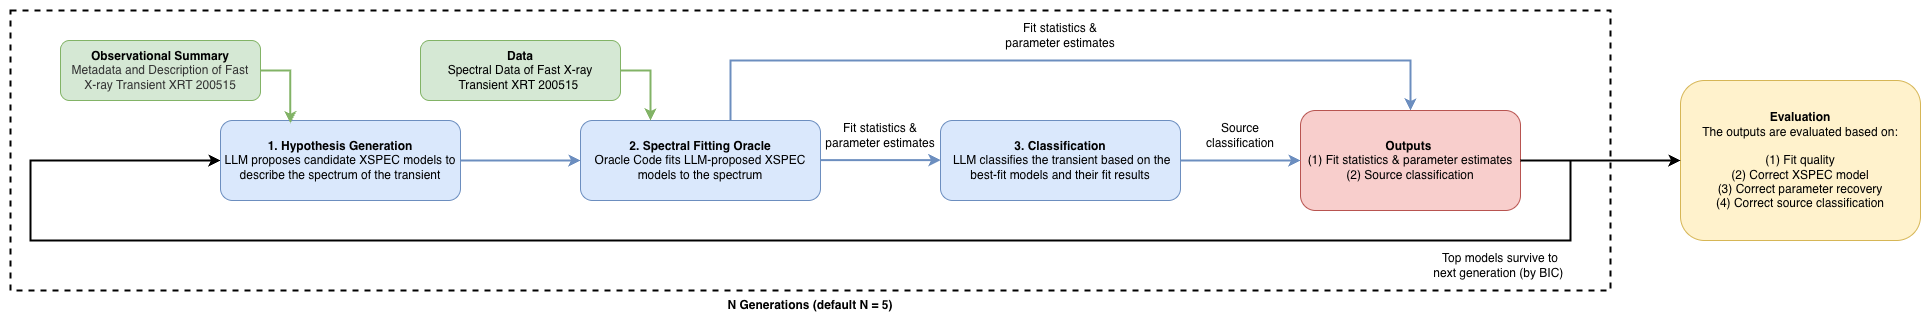

The diagram above was exported from draw.io. Its source (the exported page's mxGraphModel, read from the mxfile embedded in the PNG):
<mxGraphModel dx="2177" dy="1400" grid="1" gridSize="10" guides="1" tooltips="1" connect="1" arrows="1" fold="1" page="1" pageScale="1" pageWidth="850" pageHeight="1100" math="0" shadow="0">
  <root>
    <mxCell id="0" />
    <mxCell id="1" parent="0" />
    <mxCell id="2" parent="1" style="rounded=0;whiteSpace=wrap;html=1;strokeColor=none;" value="" vertex="1">
      <mxGeometry height="320" width="1930" x="510" y="120" as="geometry" />
    </mxCell>
    <mxCell id="3" parent="1" style="rounded=0;whiteSpace=wrap;html=1;fillColor=none;dashed=1;strokeWidth=2;strokeColor=light-dark(#000000, #d7817e);" value="" vertex="1">
      <mxGeometry height="280" width="1600" x="520" y="130" as="geometry" />
    </mxCell>
    <mxCell id="4" edge="1" parent="1" style="endArrow=classic;html=1;rounded=0;strokeWidth=2;edgeStyle=orthogonalEdgeStyle;entryX=0;entryY=0.5;entryDx=0;entryDy=0;fillColor=#f8cecc;strokeColor=light-dark(#000000, #d7817e);" target="5" value="">
      <mxGeometry height="50" relative="1" width="50" as="geometry">
        <Array as="points">
          <mxPoint x="2080" y="280" />
          <mxPoint x="2080" y="360" />
          <mxPoint x="540" y="360" />
          <mxPoint x="540" y="280" />
        </Array>
        <mxPoint x="2080" y="280" as="sourcePoint" />
        <mxPoint x="560" y="280" as="targetPoint" />
      </mxGeometry>
    </mxCell>
    <mxCell id="5" parent="1" style="rounded=1;whiteSpace=wrap;html=1;fillColor=#dae8fc;strokeColor=#6c8ebf;" value="&lt;b&gt;1. Hypothesis Generation&lt;/b&gt;&lt;div&gt;LLM proposes candidate XSPEC models to describe the spectrum of the transient&lt;/div&gt;" vertex="1">
      <mxGeometry height="80" width="240" x="730" y="240" as="geometry" />
    </mxCell>
    <mxCell id="6" parent="1" style="rounded=1;whiteSpace=wrap;html=1;fillColor=#dae8fc;strokeColor=#6c8ebf;" value="&lt;b&gt;2. Spectral Fitting Oracle&lt;/b&gt;&lt;div&gt;Oracle Code fits LLM-proposed XSPEC models to the spectrum&lt;/div&gt;" vertex="1">
      <mxGeometry height="80" width="240" x="1090" y="240" as="geometry" />
    </mxCell>
    <mxCell id="7" parent="1" style="rounded=1;whiteSpace=wrap;html=1;fillColor=#d5e8d4;strokeColor=#82b366;" value="&lt;b&gt;Observational Summary&lt;/b&gt;&lt;div&gt;&lt;span style=&quot;background-color: transparent; color: light-dark(rgb(51, 51, 51), rgb(193, 193, 193));&quot;&gt;Metadata and Description of Fast&lt;br&gt;X-ray Transient XRT 200515&lt;/span&gt;&lt;/div&gt;" vertex="1">
      <mxGeometry height="60" width="200" x="570" y="160" as="geometry" />
    </mxCell>
    <mxCell id="8" edge="1" parent="1" source="7" style="endArrow=classic;html=1;rounded=0;exitX=1;exitY=0.5;exitDx=0;exitDy=0;edgeStyle=orthogonalEdgeStyle;strokeColor=#82b366;entryX=0.291;entryY=0.035;entryDx=0;entryDy=0;entryPerimeter=0;strokeWidth=2;fillColor=#d5e8d4;" target="5" value="">
      <mxGeometry height="50" relative="1" width="50" as="geometry">
        <Array as="points">
          <mxPoint x="800" y="190" />
        </Array>
        <mxPoint x="770" y="610" as="sourcePoint" />
        <mxPoint x="830" y="240" as="targetPoint" />
      </mxGeometry>
    </mxCell>
    <mxCell id="9" parent="1" style="rounded=1;whiteSpace=wrap;html=1;fillColor=#d5e8d4;strokeColor=#82b366;" value="&lt;b&gt;Data&lt;/b&gt;&lt;div&gt;&lt;span style=&quot;color: rgb(0, 0, 0);&quot;&gt;Spectral Data&amp;nbsp;&lt;/span&gt;&lt;span style=&quot;color: light-dark(rgb(0, 0, 0), rgb(255, 255, 255)); background-color: transparent;&quot;&gt;of Fast X-ray&lt;br&gt;Transient XRT 200515&lt;/span&gt;&lt;span style=&quot;color: light-dark(rgb(0, 0, 0), rgb(255, 255, 255)); background-color: transparent;&quot;&gt;&amp;nbsp;&lt;/span&gt;&lt;/div&gt;" vertex="1">
      <mxGeometry height="60" width="200" x="930" y="160" as="geometry" />
    </mxCell>
    <mxCell id="10" edge="1" parent="1" source="9" style="endArrow=classic;html=1;rounded=0;exitX=1;exitY=0.5;exitDx=0;exitDy=0;edgeStyle=orthogonalEdgeStyle;strokeColor=#82b366;strokeWidth=2;fillColor=#d5e8d4;" value="">
      <mxGeometry height="50" relative="1" width="50" as="geometry">
        <Array as="points">
          <mxPoint x="1160" y="190" />
          <mxPoint x="1160" y="240" />
        </Array>
        <mxPoint x="1150" y="190" as="sourcePoint" />
        <mxPoint x="1160" y="240" as="targetPoint" />
      </mxGeometry>
    </mxCell>
    <mxCell id="11" edge="1" parent="1" style="endArrow=classic;html=1;rounded=0;strokeWidth=2;entryX=0;entryY=0.5;entryDx=0;entryDy=0;fillColor=#dae8fc;strokeColor=#6c8ebf;" target="6" value="">
      <mxGeometry height="50" relative="1" width="50" as="geometry">
        <mxPoint x="970" y="280" as="sourcePoint" />
        <mxPoint x="970" y="400" as="targetPoint" />
      </mxGeometry>
    </mxCell>
    <mxCell id="12" edge="1" parent="1" style="endArrow=classic;html=1;rounded=0;strokeWidth=2;entryX=0;entryY=0.5;entryDx=0;entryDy=0;fillColor=#dae8fc;strokeColor=#6c8ebf;" value="">
      <mxGeometry height="50" relative="1" width="50" as="geometry">
        <mxPoint x="1330" y="279.62" as="sourcePoint" />
        <mxPoint x="1450" y="279.62" as="targetPoint" />
      </mxGeometry>
    </mxCell>
    <mxCell id="13" parent="1" style="rounded=1;whiteSpace=wrap;html=1;fillColor=#dae8fc;strokeColor=#6c8ebf;" value="&lt;b&gt;3. Classification&lt;/b&gt;&lt;div&gt;&lt;span style=&quot;background-color: transparent; color: light-dark(rgb(0, 0, 0), rgb(255, 255, 255));&quot;&gt;&amp;nbsp;&lt;/span&gt;&lt;span style=&quot;background-color: transparent;&quot;&gt;LLM classifies the transient based on the best-fit models and their fit results&lt;/span&gt;&lt;/div&gt;" vertex="1">
      <mxGeometry height="80" width="240" x="1450" y="240" as="geometry" />
    </mxCell>
    <mxCell id="14" edge="1" parent="1" style="endArrow=classic;html=1;rounded=0;edgeStyle=orthogonalEdgeStyle;strokeColor=#6c8ebf;entryX=0.5;entryY=0;entryDx=0;entryDy=0;strokeWidth=2;fillColor=#dae8fc;" target="16" value="">
      <mxGeometry height="50" relative="1" width="50" as="geometry">
        <Array as="points">
          <mxPoint x="1240" y="240" />
          <mxPoint x="1240" y="180" />
          <mxPoint x="1920" y="180" />
        </Array>
        <mxPoint x="1240" y="240" as="sourcePoint" />
        <mxPoint x="1810" y="230" as="targetPoint" />
      </mxGeometry>
    </mxCell>
    <mxCell id="15" parent="1" style="rounded=1;whiteSpace=wrap;html=1;fillColor=#fff2cc;strokeColor=#d6b656;" value="&lt;b&gt;Evaluation&lt;/b&gt;&lt;div&gt;The outputs are evaluated based on:&lt;br&gt;&lt;br&gt;(1) Fit quality&lt;br&gt;(2) Correct XSPEC model&lt;br&gt;(3) Correct parameter recovery&lt;br&gt;(4) Correct source classification&lt;/div&gt;" vertex="1">
      <mxGeometry height="160" width="240" x="2190" y="200" as="geometry" />
    </mxCell>
    <mxCell id="16" parent="1" style="rounded=1;whiteSpace=wrap;html=1;fillColor=#f8cecc;strokeColor=#b85450;" value="&lt;b&gt;Outputs&amp;nbsp;&lt;/b&gt;&lt;br&gt;&lt;div&gt;&lt;font color=&quot;#000000&quot;&gt;(1) Fit statistics &amp;amp; parameter estimates&lt;/font&gt;&lt;/div&gt;&lt;div&gt;&lt;font color=&quot;#000000&quot;&gt;(2) Source classification&lt;/font&gt;&lt;/div&gt;" vertex="1">
      <mxGeometry height="100" width="220" x="1810" y="230" as="geometry" />
    </mxCell>
    <mxCell id="17" parent="1" style="text;html=1;whiteSpace=wrap;strokeColor=none;fillColor=none;align=center;verticalAlign=middle;rounded=0;" value="Top models survive to next generation (by BIC)&amp;nbsp;" vertex="1">
      <mxGeometry height="30" width="140" x="1940" y="370" as="geometry" />
    </mxCell>
    <mxCell id="18" edge="1" parent="1" style="endArrow=classic;html=1;rounded=0;strokeWidth=2;entryX=0;entryY=0.5;entryDx=0;entryDy=0;fillColor=#dae8fc;strokeColor=#6c8ebf;" value="">
      <mxGeometry height="50" relative="1" width="50" as="geometry">
        <mxPoint x="1690" y="280" as="sourcePoint" />
        <mxPoint x="1810" y="280" as="targetPoint" />
      </mxGeometry>
    </mxCell>
    <mxCell id="19" parent="1" style="text;html=1;whiteSpace=wrap;strokeColor=none;fillColor=none;align=center;verticalAlign=middle;rounded=0;" value="Fit statistics &amp;amp;&lt;br&gt;parameter estimates" vertex="1">
      <mxGeometry height="30" width="140" x="1500" y="140" as="geometry" />
    </mxCell>
    <mxCell id="20" parent="1" style="text;html=1;whiteSpace=wrap;strokeColor=none;fillColor=none;align=center;verticalAlign=middle;rounded=0;" value="Source&lt;br&gt;classification" vertex="1">
      <mxGeometry height="30" width="140" x="1680" y="240" as="geometry" />
    </mxCell>
    <mxCell id="21" edge="1" parent="1" style="endArrow=classic;html=1;rounded=0;strokeWidth=2;entryX=0;entryY=0.5;entryDx=0;entryDy=0;fillColor=#f8cecc;strokeColor=light-dark(#000000, #d7817e);" target="15" value="">
      <mxGeometry height="50" relative="1" width="50" as="geometry">
        <mxPoint x="2030" y="280" as="sourcePoint" />
        <mxPoint x="2150" y="280" as="targetPoint" />
      </mxGeometry>
    </mxCell>
    <mxCell id="22" parent="1" style="text;html=1;whiteSpace=wrap;strokeColor=none;fillColor=none;align=center;verticalAlign=middle;rounded=0;" value="&lt;b&gt;N Generations (default N = 5)&lt;/b&gt;" vertex="1">
      <mxGeometry height="30" width="180" x="1230" y="410" as="geometry" />
    </mxCell>
    <mxCell id="23" parent="1" style="text;html=1;whiteSpace=wrap;strokeColor=none;fillColor=none;align=center;verticalAlign=middle;rounded=0;" value="Fit statistics &amp;amp;&lt;br&gt;parameter estimates" vertex="1">
      <mxGeometry height="30" width="140" x="1320" y="240" as="geometry" />
    </mxCell>
  </root>
</mxGraphModel>